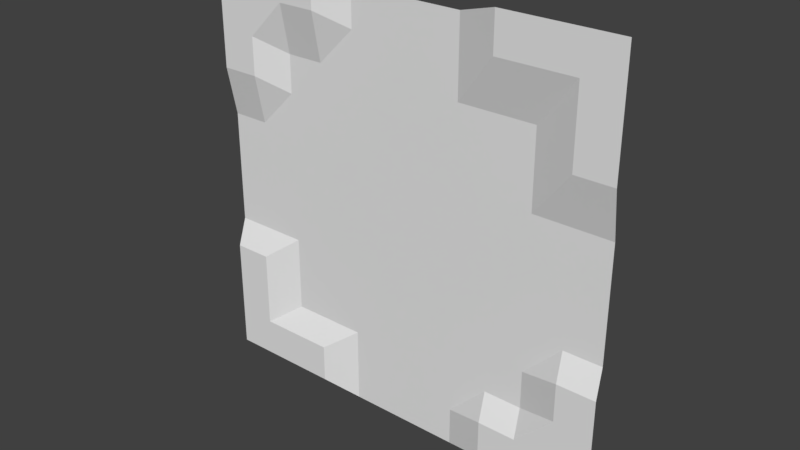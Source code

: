 # Source: l01.blend  (saved by Blender 2.79.0; exported with 4.5.12 LTS)
import bpy
from mathutils import Matrix  # noqa: F401  (used for matrix-valued properties, if any)

bpy.ops.wm.read_factory_settings(use_empty=True)
scene = bpy.context.scene
scene.name = 'Scene'

# ---- collections
col_collection_1 = bpy.data.collections.new('Collection 1'); scene.collection.children.link(col_collection_1)

# ---- world
world_world = bpy.data.worlds.new('World'); scene.world = world_world
world_world.color = (0.05088, 0.05088, 0.05088)
world_world.use_sun_shadow = False
world_world.sun_shadow_jitter_overblur = 0.0
world_world.cycles.sampling_method = 'MANUAL'

# ---- meshes
me_plane = bpy.data.meshes.new('Plane')
me_plane.from_pydata([(-1.0, -1.0, 0.0), (1.0, -1.0, 0.0), (-1.0, 1.0, 0.0), (1.0, 1.0, 0.0), (-1.0, 0.8182, 0.0), (-1.0, 0.6364, 0.0), (-1.0, 0.4545, 0.0), (-0.9814, 0.3347, 0.06268), (-0.9814, 0.1529, 0.06268), (-0.9814, -0.02891, 0.06268), (-0.9814, -0.2107, 0.06268), (-1.0, -0.4545, 0.0), (-1.0, -0.6364, 0.0), (-1.0, -0.8182, 0.0), (-0.8182, -1.0, 0.0), (-0.6364, -1.0, 0.0), (-0.4545, -1.0, 0.0), (-0.2541, -0.938, 0.06268), (-0.07233, -0.938, 0.06268), (0.1095, -0.938, 0.06268), (0.2913, -0.938, 0.06268), (0.4545, -1.0, 0.0), (0.6364, -1.0, 0.0), (0.8182, -1.0, 0.0), (1.0, -0.8182, 0.0), (1.0, -0.6364, 0.0), (1.0, -0.4545, 0.0), (1.019, -0.2107, 0.06268), (1.019, -0.02891, 0.06268), (1.019, 0.1529, 0.06268), (1.019, 0.3347, 0.06268), (1.0, 0.4545, 0.0), (1.0, 0.6364, 0.0), (1.0, 0.8182, 0.0), (0.8182, 1.0, 0.0), (0.6364, 1.0, 0.0), (0.4545, 1.0, 0.0), (0.2913, 1.062, 0.06268), (0.1095, 1.062, 0.06268), (-0.07233, 1.062, 0.06268), (-0.2541, 1.062, 0.06268), (-0.4545, 1.0, 0.0), (-0.6364, 1.0, 0.0), (-0.8182, 1.0, 0.0), (-0.8182, -0.8182, 0.0), (-0.8182, -0.6364, 0.0), (-0.8182, -0.4545, 0.0), (-0.7996, -0.2107, 0.06268), (-0.7996, -0.02891, 0.06268), (-0.7996, 0.1529, 0.06268), (-0.7996, 0.3347, 0.06268), (-0.8182, 0.4545, 0.0), (-0.8182, 0.6364, 0.0), (-0.8182, 0.8182, 0.0), (-0.6364, -0.8182, 0.0), (-0.6178, -0.5744, 0.06268), (-0.6178, -0.3925, 0.06268), (-0.6178, -0.2107, 0.06268), (-0.6178, -0.02891, 0.06268), (-0.6178, 0.1529, 0.06268), (-0.6178, 0.3347, 0.06268), (-0.6178, 0.5165, 0.06268), (-0.6178, 0.6984, 0.06268), (-0.6364, 0.8182, 0.0), (-0.4545, -0.8182, 0.0), (-0.436, -0.5744, 0.06268), (-0.436, -0.3925, 0.06268), (-0.436, -0.2107, 0.06268), (-0.436, -0.02891, 0.06268), (-0.436, 0.1529, 0.06268), (-0.436, 0.3347, 0.06268), (-0.436, 0.5165, 0.06268), (-0.436, 0.6984, 0.06268), (-0.4545, 0.8182, 0.0), (-0.2541, -0.7562, 0.06268), (-0.2541, -0.5744, 0.06268), (-0.2541, -0.3925, 0.06268), (-0.2541, -0.2107, 0.06268), (-0.2541, -0.02891, 0.06268), (-0.2541, 0.1529, 0.06268), (-0.2541, 0.3347, 0.06268), (-0.2541, 0.5165, 0.06268), (-0.2541, 0.6984, 0.06268), (-0.2541, 0.8802, 0.06268), (-0.07233, -0.7562, 0.06268), (-0.07233, -0.5744, 0.06268), (-0.07233, -0.3925, 0.06268), (-0.07233, -0.2107, 0.06268), (-0.07233, -0.02891, 0.06268), (-0.07233, 0.1529, 0.06268), (-0.07233, 0.3347, 0.06268), (-0.07233, 0.5165, 0.06268), (-0.07233, 0.6984, 0.06268), (-0.07233, 0.8802, 0.06268), (0.1095, -0.7562, 0.06268), (0.1095, -0.5744, 0.06268), (0.1095, -0.3925, 0.06268), (0.1095, -0.2107, 0.06268), (0.1095, -0.02891, 0.06268), (0.1095, 0.1529, 0.06268), (0.1095, 0.3347, 0.06268), (0.1095, 0.5165, 0.06268), (0.1095, 0.6984, 0.06268), (0.1095, 0.8802, 0.06268), (0.2913, -0.7562, 0.06268), (0.2913, -0.5744, 0.06268), (0.2913, -0.3925, 0.06268), (0.2913, -0.2107, 0.06268), (0.2913, -0.02891, 0.06268), (0.2913, 0.1529, 0.06268), (0.2913, 0.3347, 0.06268), (0.2913, 0.5165, 0.06268), (0.2913, 0.6984, 0.06268), (0.2913, 0.8802, 0.06268), (0.4545, -0.8182, 0.0), (0.4731, -0.5744, 0.06268), (0.4731, -0.3925, 0.06268), (0.4731, -0.2107, 0.06268), (0.4731, -0.02891, 0.06268), (0.4731, 0.1529, 0.06268), (0.4731, 0.3347, 0.06268), (0.4731, 0.5165, 0.06268), (0.4731, 0.6984, 0.06268), (0.4545, 0.8182, 0.0), (0.6364, -0.8182, 0.0), (0.6549, -0.5744, 0.06268), (0.6549, -0.3925, 0.06268), (0.6549, -0.2107, 0.06268), (0.6549, -0.02891, 0.06268), (0.6549, 0.1529, 0.06268), (0.6549, 0.3347, 0.06268), (0.6549, 0.5165, 0.06268), (0.6549, 0.6984, 0.06268), (0.6364, 0.8182, 0.0), (0.8182, -0.8182, 0.0), (0.8182, -0.6364, 0.0), (0.8182, -0.4545, 0.0), (0.8368, -0.2107, 0.06268), (0.8368, -0.02891, 0.06268), (0.8368, 0.1529, 0.06268), (0.8368, 0.3347, 0.06268), (0.8182, 0.4545, 0.0), (0.8182, 0.6364, 0.0), (0.8182, 0.8182, 0.0)], [], [(143, 33, 3, 34), (4, 53, 43, 2), (53, 63, 42, 43), (63, 73, 41, 42), (73, 83, 40, 41), (83, 93, 39, 40), (93, 103, 38, 39), (103, 113, 37, 38), (113, 123, 36, 37), (123, 133, 35, 36), (133, 143, 34, 35), (0, 14, 44, 13), (13, 44, 45, 12), (12, 45, 46, 11), (11, 46, 47, 10), (10, 47, 48, 9), (9, 48, 49, 8), (8, 49, 50, 7), (7, 50, 51, 6), (6, 51, 52, 5), (5, 52, 53, 4), (14, 15, 54, 44), (44, 54, 55, 45), (45, 55, 56, 46), (46, 56, 57, 47), (47, 57, 58, 48), (48, 58, 59, 49), (49, 59, 60, 50), (50, 60, 61, 51), (51, 61, 62, 52), (52, 62, 63, 53), (15, 16, 64, 54), (54, 64, 65, 55), (55, 65, 66, 56), (56, 66, 67, 57), (57, 67, 68, 58), (58, 68, 69, 59), (59, 69, 70, 60), (60, 70, 71, 61), (61, 71, 72, 62), (62, 72, 73, 63), (16, 17, 74, 64), (64, 74, 75, 65), (65, 75, 76, 66), (66, 76, 77, 67), (67, 77, 78, 68), (68, 78, 79, 69), (69, 79, 80, 70), (70, 80, 81, 71), (71, 81, 82, 72), (72, 82, 83, 73), (17, 18, 84, 74), (74, 84, 85, 75), (75, 85, 86, 76), (76, 86, 87, 77), (77, 87, 88, 78), (78, 88, 89, 79), (79, 89, 90, 80), (80, 90, 91, 81), (81, 91, 92, 82), (82, 92, 93, 83), (18, 19, 94, 84), (84, 94, 95, 85), (85, 95, 96, 86), (86, 96, 97, 87), (87, 97, 98, 88), (88, 98, 99, 89), (89, 99, 100, 90), (90, 100, 101, 91), (91, 101, 102, 92), (92, 102, 103, 93), (19, 20, 104, 94), (94, 104, 105, 95), (95, 105, 106, 96), (96, 106, 107, 97), (97, 107, 108, 98), (98, 108, 109, 99), (99, 109, 110, 100), (100, 110, 111, 101), (101, 111, 112, 102), (102, 112, 113, 103), (20, 21, 114, 104), (104, 114, 115, 105), (105, 115, 116, 106), (106, 116, 117, 107), (107, 117, 118, 108), (108, 118, 119, 109), (109, 119, 120, 110), (110, 120, 121, 111), (111, 121, 122, 112), (112, 122, 123, 113), (21, 22, 124, 114), (114, 124, 125, 115), (115, 125, 126, 116), (116, 126, 127, 117), (117, 127, 128, 118), (118, 128, 129, 119), (119, 129, 130, 120), (120, 130, 131, 121), (121, 131, 132, 122), (122, 132, 133, 123), (22, 23, 134, 124), (124, 134, 135, 125), (125, 135, 136, 126), (126, 136, 137, 127), (127, 137, 138, 128), (128, 138, 139, 129), (129, 139, 140, 130), (130, 140, 141, 131), (131, 141, 142, 132), (132, 142, 143, 133), (23, 1, 24, 134), (134, 24, 25, 135), (135, 25, 26, 136), (136, 26, 27, 137), (137, 27, 28, 138), (138, 28, 29, 139), (139, 29, 30, 140), (140, 30, 31, 141), (141, 31, 32, 142), (142, 32, 33, 143)])
me_plane.use_remesh_preserve_volume = False
me_plane.use_remesh_preserve_attributes = False
me_plane.use_mirror_vertex_groups = False
me_plane.update()

# ---- objects
ob_plane = bpy.data.objects.new('Plane', me_plane)

# ---- transforms, parenting, visibility, modifiers, constraints
ob_plane.location = (0.0, 0.0, 0.0)
ob_plane.rotation_euler = (1.571, 0.0, 0.0)
ob_plane.scale = (-7.965, -7.965, -7.965)
ob_plane.lineart.crease_threshold = 0.0

# ---- collection membership
col_collection_1.objects.link(ob_plane)

# ---- scene / render settings (as saved in the file)
scene.frame_start = 1; scene.frame_end = 250; scene.frame_set(1)
scene.render.engine = 'BLENDER_EEVEE_NEXT'
scene.render.resolution_percentage = 50
scene.render.dither_intensity = 0.0
scene.cycles.use_denoising = False
scene.cycles.samples = 128
scene.cycles.sampling_pattern = 'TABULATED_SOBOL'
scene.cycles.use_adaptive_sampling = False
scene.cycles.use_light_tree = False
scene.cycles.blur_glossy = 0.0
scene.cycles.sample_clamp_indirect = 0.0
scene.view_settings.view_transform = 'Standard'
bpy.context.view_layer.update()

# ---- added for rendering (the .blend has no active camera and no usable light): camera, sun
cam_auto = bpy.data.cameras.new('AutoCamera')
cam_auto.lens = 50.0
cam_auto.sensor_width = 36.0
cam_auto.clip_end = 1000.0
ob_auto_camera = bpy.data.objects.new('AutoCamera', cam_auto)
scene.collection.objects.link(ob_auto_camera)
ob_auto_camera.location = (21.1954, -25.2737, 16.7686)
ob_auto_camera.rotation_euler = (1.09748, -7.21219e-08, 0.694738)
scene.camera = ob_auto_camera
light_auto_sun = bpy.data.lights.new('AutoSun', 'SUN')
light_auto_sun.energy = 3.0
light_auto_sun.angle = 0.0523599
ob_auto_sun = bpy.data.objects.new('AutoSun', light_auto_sun)
scene.collection.objects.link(ob_auto_sun)
ob_auto_sun.rotation_euler = (0.872665, 0.174533, 0.523599)
bpy.context.view_layer.update()
